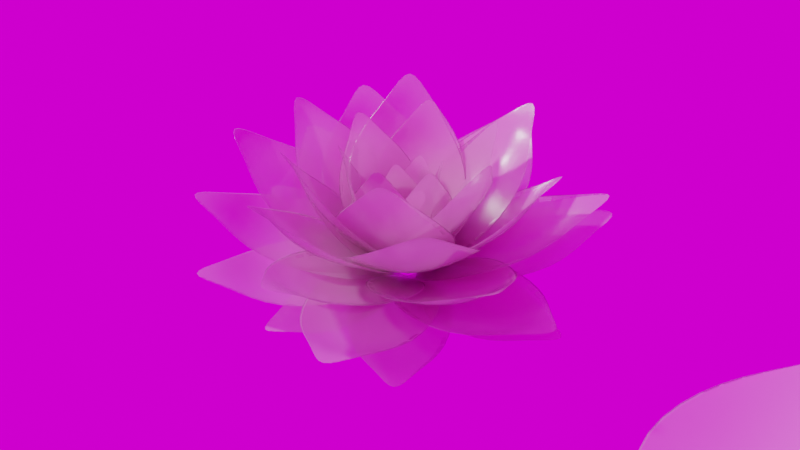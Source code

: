 # Source: blend.blend  (saved by Blender 3.1.7; exported with 4.5.12 LTS)
import bpy
from mathutils import Matrix  # noqa: F401  (used for matrix-valued properties, if any)

bpy.ops.wm.read_factory_settings(use_empty=True)
scene = bpy.context.scene
scene.name = 'Scene'

# ---- collections
col_collection = bpy.data.collections.new('Collection'); scene.collection.children.link(col_collection)

# ---- images (referenced by path relative to the original .blend; pixels are not part of the script)
import os
ASSET_DIR = os.environ.get("B2B_ASSET_DIR", "")  # directory of the original .blend (textures are referenced by path, not embedded)
HERE = os.path.dirname(os.path.abspath(__file__))  # packed textures are extracted next to this script under _unpacked/

def load_image(name, relpath, width, height, colorspace="sRGB"):
    """Load a texture the original file referenced (path relative to the .blend, or extracted next to this script)."""
    p = next((c for c in (os.path.join(HERE, relpath), os.path.join(ASSET_DIR, relpath)) if relpath and os.path.exists(c)), "")
    if p:
        img = bpy.data.images.load(p, check_existing=True)
        img.name = name
    else:  # same state as the original file: an image datablock whose file is absent (Cycles renders it pink)
        img = bpy.data.images.new(name, width, height)
        img.source = "FILE"
        img.filepath = "//" + (relpath or name)
    img.colorspace_settings.name = colorspace
    return img
img_lakeside_2k_hdr = load_image('lakeside_2k.hdr', 'texture/lakeside_2k.hdr', 1024, 1024, 'Linear Rec.709')

# ---- materials (node trees are filled in below, after node groups)
mat_x = bpy.data.materials.new('材质')

# ---- node groups
ng_geometry_nodes = bpy.data.node_groups.new('Geometry Nodes', 'GeometryNodeTree')
_s = ng_geometry_nodes.interface.new_socket(name='Geometry', in_out='OUTPUT', socket_type='NodeSocketGeometry')
_s = ng_geometry_nodes.interface.new_socket(name='Geometry', in_out='INPUT', socket_type='NodeSocketGeometry')
ng_geometry_nodes.is_modifier = True
# nodes of 'Geometry Nodes' reference scene objects; filled in after objects exist

# ---- material node trees
mat_x.use_nodes = True; mat_x.node_tree.nodes.clear()
_N = mat_x.node_tree.nodes; _L = mat_x.node_tree.links
n0 = _N.new('ShaderNodeOutputMaterial'); n0.name = 'Material Output'; n0.location = (300, 300)
n1 = _N.new('ShaderNodeBsdfTransparent'); n1.name = 'Transparent BSDF'; n1.location = (-66, 342)
n2 = _N.new('ShaderNodeMixShader'); n2.name = 'Mix Shader'; n2.location = (121, 284)
n3 = _N.new('ShaderNodeFresnel'); n3.name = 'Fresnel'; n3.location = (-309, 260)
n3.inputs[0].default_value = 1.45
n4 = _N.new('ShaderNodeMixShader'); n4.name = 'Mix Shader.001'; n4.location = (-63, 159)
n5 = _N.new('ShaderNodeBsdfAnisotropic'); n5.name = 'Glossy BSDF'; n5.location = (-234, -45)
n5.distribution = 'GGX'
n5.inputs[1].default_value = 0.2
n6 = _N.new('ShaderNodeBsdfTranslucent'); n6.name = 'Translucent BSDF'; n6.location = (-553, 111)
n7 = _N.new('ShaderNodeMixShader'); n7.name = 'Mix Shader.002'; n7.location = (-267, 122)
n8 = _N.new('ShaderNodeBsdfDiffuse'); n8.name = 'Diffuse BSDF'; n8.location = (-550, -45)
n9 = _N.new('ShaderNodeRGB'); n9.name = 'RGB'; n9.location = (-790, 38)
n9.outputs[0].default_value = (1.0, 0.554, 0.8216, 1.0)
n10 = _N.new('ShaderNodeBsdfAnisotropic'); n10.name = '光泽 BSDF'; n10.location = (47, -18)
n10.distribution = 'GGX'
_L.new(n1.outputs[0], n2.inputs[1])
_L.new(n4.outputs[0], n2.inputs[2])
_L.new(n3.outputs[0], n4.inputs[0])
_L.new(n7.outputs[0], n4.inputs[1])
_L.new(n5.outputs[0], n4.inputs[2])
_L.new(n6.outputs[0], n7.inputs[1])
_L.new(n8.outputs[0], n7.inputs[2])
_L.new(n9.outputs[0], n6.inputs[0])
_L.new(n9.outputs[0], n8.inputs[0])
_L.new(n9.outputs[0], n10.inputs[0])
_L.new(n2.outputs[0], n0.inputs[0])
n0.is_active_output = True

# ---- world
world_world = bpy.data.worlds.new('World'); scene.world = world_world
world_world.use_nodes = True; world_world.node_tree.nodes.clear()
_N = world_world.node_tree.nodes; _L = world_world.node_tree.links
n0 = _N.new('ShaderNodeOutputWorld'); n0.name = 'World Output'; n0.location = (300, 300)
n1 = _N.new('ShaderNodeBackground'); n1.name = 'Background'; n1.location = (10, 300)
n2 = _N.new('ShaderNodeTexEnvironment'); n2.name = '环境纹理'; n2.location = (-280, 260)
n2.image = img_lakeside_2k_hdr
_L.new(n1.outputs[0], n0.inputs[0])
_L.new(n2.outputs[0], n1.inputs[0])
n0.is_active_output = True
world_world.color = (0.05088, 0.05088, 0.05088)
world_world.use_sun_shadow = False
world_world.sun_shadow_jitter_overblur = 0.0

# ---- cameras
cam_camera = bpy.data.cameras.new('Camera')
cam_camera.clip_end = 100.0
cam_camera.ortho_scale = 7.314

# ---- meshes
me_x = bpy.data.meshes.new('立方体')
me_x.from_pydata([(-1.0, -1.0, -1.0), (-1.0, -1.0, 1.0), (-1.0, 1.0, -1.0), (-1.0, 1.0, 1.0), (1.0, -1.0, -1.0), (1.0, -1.0, 1.0), (1.0, 1.0, -1.0), (1.0, 1.0, 1.0)], [], [(0, 1, 3, 2), (2, 3, 7, 6), (6, 7, 5, 4), (4, 5, 1, 0), (2, 6, 4, 0), (7, 3, 1, 5)])
_uv = me_x.uv_layers.new(name='UV 贴图')
_uv.uv.foreach_set('vector', [0.375, 0.0, 0.625, 0.0, 0.625, 0.25, 0.375, 0.25, 0.375, 0.25, 0.625, 0.25, 0.625, 0.5, 0.375, 0.5, 0.375, 0.5, 0.625, 0.5, 0.625, 0.75, 0.375, 0.75, 0.375, 0.75, 0.625, 0.75, 0.625, 1.0, 0.375, 1.0, 0.125, 0.5, 0.375, 0.5, 0.375, 0.75, 0.125, 0.75, 0.625, 0.5, 0.875, 0.5, 0.875, 0.75, 0.625, 0.75])
me_x.use_remesh_fix_poles = True
me_x.use_remesh_preserve_attributes = False
me_x.update()
me_x_1 = bpy.data.meshes.new('平面')
me_x_1.from_pydata([(-1.366, 0.0, 0.4079), (-0.08352, -0.1892, 0.05836), (-0.08352, 0.1892, 0.05836), (-0.3657, -0.4445, 0.1828), (-0.08352, 0.0, 0.0), (-0.3657, 0.4445, 0.1828), (-0.3657, 0.0, 0.0), (-0.8657, 0.3917, 0.2358), (-0.8657, -0.3917, 0.2358), (-0.8657, 0.0, 0.05885), (-1.116, 0.1423, 0.3271), (-1.116, 0.0, 0.3298), (-1.116, -0.1423, 0.3271)], [], [(6, 4, 2, 5), (9, 6, 5, 7), (8, 3, 6, 9), (3, 1, 4, 6), (12, 8, 9, 11), (11, 9, 7, 10), (0, 11, 10), (0, 12, 11)])
me_x_1.polygons.foreach_set('use_smooth', [True] * 8)
_uv = me_x_1.uv_layers.new(name='UV 贴图')
_uv.uv.foreach_set('vector', [0.5, 0.5, 1.0, 0.5, 1.0, 1.0, 0.5, 1.0, 0.25, 0.5, 0.5, 0.5, 0.5, 1.0, 0.25, 1.0, 0.25, 0.0, 0.5, 0.0, 0.5, 0.5, 0.25, 0.5, 0.5, 0.0, 1.0, 0.0, 1.0, 0.5, 0.5, 0.5, 0.125, 0.0, 0.25, 0.0, 0.25, 0.5, 0.125, 0.5, 0.125, 0.5, 0.25, 0.5, 0.25, 1.0, 0.125, 1.0, 0.0, 0.5, 0.125, 0.5, 0.125, 1.0, 0.0, 0.0, 0.125, 0.0, 0.125, 0.5])
me_x_1.materials.append(mat_x)
me_x_1.use_remesh_fix_poles = True
me_x_1.use_remesh_preserve_attributes = False
me_x_1.use_mirror_y = True
me_x_1.update()

# ---- objects
ob_camera = bpy.data.objects.new('Camera', cam_camera)
ob_x = bpy.data.objects.new('立方体', me_x)
ob_x_1 = bpy.data.objects.new('平面', me_x_1)
_N = ng_geometry_nodes.nodes; _L = ng_geometry_nodes.links
n0 = _N.new('NodeGroupOutput'); n0.name = '组输出'; n0.location = (710, 0)
n1 = _N.new('GeometryNodeSetPosition'); n1.name = '设置位置'; n1.location = (244, 401)
n2 = _N.new('ShaderNodeVectorMath'); n2.name = '矢量运算.001'; n2.location = (53, 266)
n2.operation = 'MULTIPLY'
n3 = _N.new('FunctionNodeRotateEuler'); n3.name = '欧拉旋转'; n3.location = (269, -17)
n3.rotation_type = 'AXIS_ANGLE'
n3.space = 'LOCAL'
n3.inputs[1].default_value = (0.0, 0.9372, 0.0)
n3.inputs[2].default_value = (0.0, 1.0, 0.0)
n4 = _N.new('ShaderNodeFloatCurve'); n4.name = '浮点曲线'; n4.location = (-91, -587)
_c = n4.mapping.curves[0]
while len(_c.points) > 2: _c.points.remove(_c.points[-1])
_c.points[0].location = (0.0, 0.0); _c.points[0].handle_type = 'AUTO'
_c.points[1].location = (0.28182, 0.82187); _c.points[1].handle_type = 'AUTO'
_p = _c.points.new(0.88409, 0.28437); _p.handle_type = 'AUTO'
_p = _c.points.new(1.0, 0.0); _p.handle_type = 'AUTO'
n4.mapping.update()
n5 = _N.new('GeometryNodeSplineParameter'); n5.name = '样条线参数'; n5.location = (-938, 118)
n6 = _N.new('GeometryNodeCurvePrimitiveLine'); n6.name = '曲线直线'; n6.location = (-238, 472)
n6.inputs[1].default_value = (0.0, 0.0, 0.0001)
n7 = _N.new('GeometryNodeResampleCurve'); n7.name = '曲线重采样'; n7.location = (-57, 478)
n7.keep_last_segment = False
n7.inputs[2].default_value = 50
n8 = _N.new('GeometryNodeInstanceOnPoints'); n8.name = '实例化于点上'; n8.location = (524, 95)
n9 = _N.new('GeometryNodeObjectInfo'); n9.name = '物体信息'; n9.location = (220, 191)
n9.inputs[0].default_value = ob_x_1
n9.inputs[1].default_value = True
n10 = _N.new('NodeGroupInput'); n10.name = '组输入'; n10.location = (-508, 163)
n11 = _N.new('ShaderNodeMath'); n11.name = '运算'; n11.location = (-744, 19)
n11.operation = 'SUBTRACT'
n11.inputs[1].default_value = 0.004
n12 = _N.new('ShaderNodeMath'); n12.name = '运算.001'; n12.location = (-538, -18)
n12.operation = 'FRACT'
n12.inputs[1].default_value = 24.0
n13 = _N.new('GeometryNodeInputIndex'); n13.name = 'Index'; n13.location = (-183, -82)
n14 = _N.new('ShaderNodeMapRange'); n14.name = '映射范围'; n14.location = (-171, -272)
n14.inputs[3].default_value = -0.5
n14.inputs[4].default_value = 1.5
n15 = _N.new('ShaderNodeVectorMath'); n15.name = '矢量运算'; n15.location = (-16, -55)
n15.operation = 'MULTIPLY'
n15.inputs[1].default_value = (0.0, 0.0, 1.0)
_L.new(n8.outputs[0], n0.inputs[0])
_L.new(n6.outputs[0], n7.inputs[0])
_L.new(n1.outputs[0], n8.inputs[0])
_L.new(n9.outputs[4], n8.inputs[2])
_L.new(n4.outputs[0], n8.inputs[6])
_L.new(n12.outputs[0], n4.inputs[1])
_L.new(n13.outputs[0], n15.inputs[0])
_L.new(n3.outputs[0], n8.inputs[5])
_L.new(n11.outputs[0], n12.inputs[0])
_L.new(n2.outputs[0], n1.inputs[3])
_L.new(n12.outputs[0], n2.inputs[1])
_L.new(n15.outputs[0], n3.inputs[0])
_L.new(n12.outputs[0], n14.inputs[0])
_L.new(n5.outputs[0], n11.inputs[0])
_L.new(n7.outputs[0], n1.inputs[0])
_L.new(n14.outputs[0], n3.inputs[3])
n0.is_active_output = True

# ---- transforms, parenting, visibility, modifiers, constraints
ob_camera.location = (2.846, 3.645, 3.106)
ob_camera.rotation_euler = (1.022, 6.139e-07, 2.483)
ob_camera.lock_rotations_4d = False
ob_camera.empty_display_type = 'ARROWS'
ob_camera.color = (0.0, 0.0, 0.0, 0.0)
ob_camera.display_type = 'WIRE'
ob_camera.lineart.crease_threshold = 0.0
ob_x.location = (0.0, 0.0, 0.0)
_m = ob_x.modifiers.new('GeometryNodes', 'NODES')
_m.node_group = ng_geometry_nodes
ob_x_1.location = (0.2666, 1.87, -0.2355)
ob_x_1.use_mesh_mirror_y = True
_m = ob_x_1.modifiers.new('实体化', 'SOLIDIFY')
_m.thickness = 0.0001
_m.offset = 0.0
_m = ob_x_1.modifiers.new('细分', 'SUBSURF')
_m.levels = 2
_m.show_only_control_edges = False

# ---- collection membership
col_collection.objects.link(ob_camera)
col_collection.objects.link(ob_x)
col_collection.objects.link(ob_x_1)

# ---- scene / render settings (as saved in the file)
scene.camera = ob_camera
scene.frame_start = 1; scene.frame_end = 250; scene.frame_set(1)
scene.render.engine = 'CYCLES'
scene.render.image_settings.file_format = 'FFMPEG'
scene.render.image_settings.color_mode = 'RGB'
scene.cycles.samples = 32
scene.cycles.sampling_pattern = 'TABULATED_SOBOL'
scene.cycles.use_light_tree = False
scene.view_settings.view_transform = 'Filmic'
bpy.context.view_layer.update()

# ---- added for rendering (the .blend has no usable light): sun
light_auto_sun = bpy.data.lights.new('AutoSun', 'SUN')
light_auto_sun.energy = 3.0
light_auto_sun.angle = 0.0523599
ob_auto_sun = bpy.data.objects.new('AutoSun', light_auto_sun)
scene.collection.objects.link(ob_auto_sun)
ob_auto_sun.rotation_euler = (0.872665, 0.174533, 0.523599)
bpy.context.view_layer.update()
